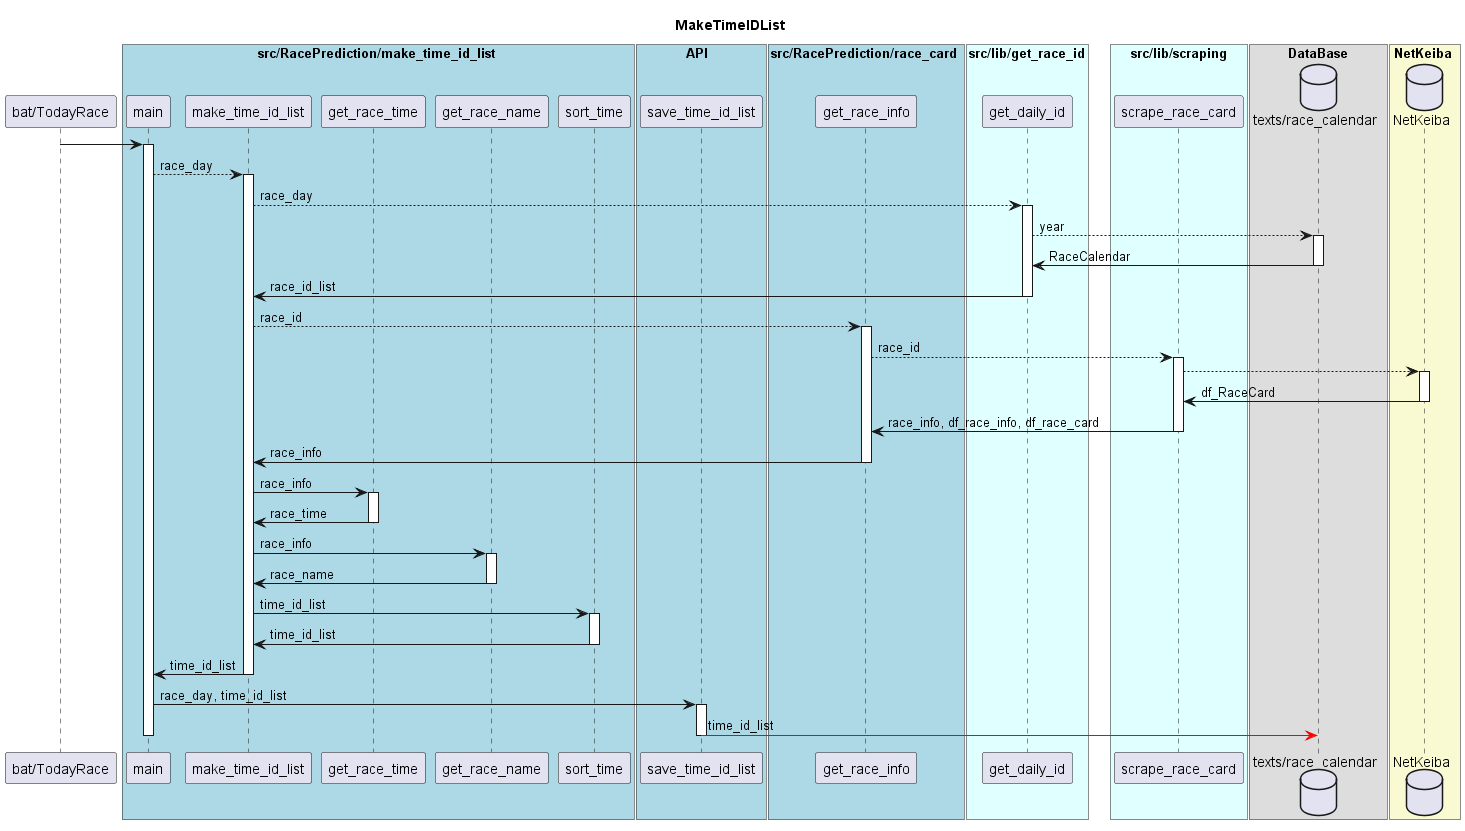

The diagram above was rendered by PlantUML. Its source (embedded in the PNG):
@startuml

title MakeTimeIDList

participant "bat/TodayRace" as bat

box src/RacePrediction/make_time_id_list #LightBlue
participant "main" as main
participant "make_time_id_list" as make_time_id_list
participant "get_race_time" as get_race_time
participant "get_race_name" as get_race_name
participant "sort_time" as sort_time
box API  #LightBlue
participant "save_time_id_list" as save_time_id_list
end box
end box

box src/RacePrediction/race_card #LightBlue
participant "get_race_info" as get_race_info
end box

box "src/lib/get_race_id" #LightCyan
participant "get_daily_id" as get_daily_id
end box
box "src/lib/scraping" #LightCyan
participant "scrape_race_card" as scrape_race_card
end box

box DataBase
database "texts/race_calendar" as RaceCalendar
end box

box NetKeiba #LightGoldenRodYellow
database "NetKeiba" as NetKeiba
end box


bat -> main
activate main
    main -[dotted]> make_time_id_list : race_day
    activate make_time_id_list
        ' race_id_listの取得
        make_time_id_list -[dotted]> get_daily_id : race_day
        activate get_daily_id
            get_daily_id -[dotted]> RaceCalendar : year
            activate RaceCalendar
                RaceCalendar -> get_daily_id : RaceCalendar
            deactivate RaceCalendar
            get_daily_id -> make_time_id_list : race_id_list
        deactivate get_daily_id
        
        ' race_infoの取得
        make_time_id_list -[dotted]> get_race_info : race_id
        activate get_race_info
            get_race_info -[dotted]> scrape_race_card : race_id
            activate scrape_race_card
                scrape_race_card -[dotted]> NetKeiba
                activate NetKeiba
                    NetKeiba -> scrape_race_card : df_RaceCard
                deactivate NetKeiba
                scrape_race_card -> get_race_info : race_info, df_race_info, df_race_card
            deactivate scrape_race_card
            get_race_info -> make_time_id_list : race_info
        deactivate get_race_info

        ' time_id_listの作成   
        make_time_id_list -> get_race_time : race_info
        activate get_race_time
            get_race_time -> make_time_id_list : race_time
        deactivate get_race_time

        make_time_id_list -> get_race_name : race_info
        activate get_race_name
            get_race_name -> make_time_id_list : race_name
        deactivate get_race_name

        make_time_id_list -> sort_time : time_id_list
        activate sort_time
            sort_time -> make_time_id_list : time_id_list
        deactivate sort_time
        
        make_time_id_list -> main : time_id_list
    deactivate make_time_id_list

    ' time_id_listの保存
    main -> save_time_id_list : race_day, time_id_list
    activate save_time_id_list
        save_time_id_list -[#Red]> RaceCalendar : time_id_list
    deactivate save_time_id_list

deactivate main


@enduml